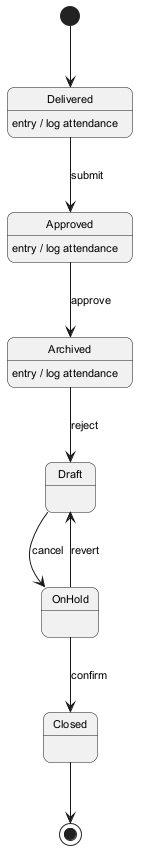

The diagram above was rendered by PlantUML. Its source (embedded in the PNG):
@startuml
skinparam backgroundColor #FFFFFF
skinparam roundCorner 15
skinparam defaultFontSize 11
[*] --> Delivered
Delivered --> Approved : submit
Delivered : entry / log attendance
Approved --> Archived : approve
Approved : entry / log attendance
Archived --> Draft : reject
Archived : entry / log attendance
Draft --> OnHold : cancel
OnHold --> Closed : confirm
OnHold --> Draft : revert
Closed --> [*]
@enduml